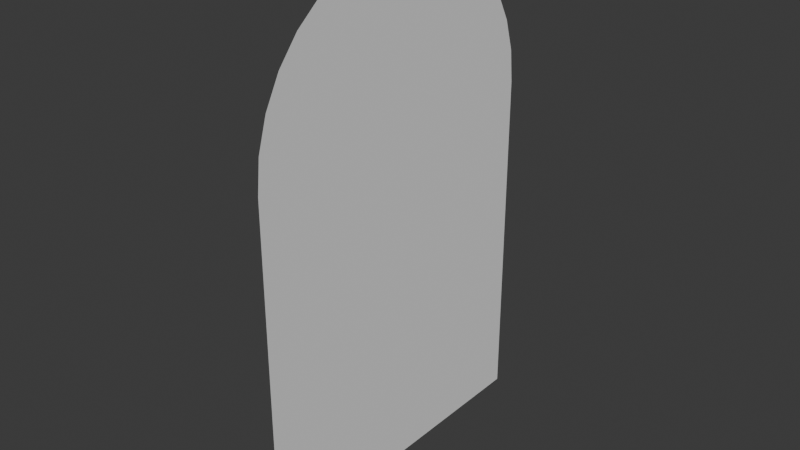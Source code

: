 # Source: semicircle.blend  (saved by Blender 4.5.90; exported with 4.5.12 LTS)
import bpy
from mathutils import Matrix  # noqa: F401  (used for matrix-valued properties, if any)

bpy.ops.wm.read_factory_settings(use_empty=True)
scene = bpy.context.scene
scene.name = 'Scene'

# ---- collections
col_collection = bpy.data.collections.new('Collection'); scene.collection.children.link(col_collection)

# ---- world
world_world = bpy.data.worlds.new('World'); scene.world = world_world
world_world.use_nodes = True; world_world.node_tree.nodes.clear()
_N = world_world.node_tree.nodes; _L = world_world.node_tree.links
n0 = _N.new('ShaderNodeOutputWorld'); n0.name = 'World Output'; n0.location = (200, 100)
n1 = _N.new('ShaderNodeBackground'); n1.name = 'Background'; n1.location = (-200, 100)
n1.inputs[0].default_value = (0.05088, 0.05088, 0.05088, 1.0)
_L.new(n1.outputs[0], n0.inputs[0])
n0.is_active_output = True
world_world.color = (0.05088, 0.05088, 0.05088)
world_world.sun_shadow_jitter_overblur = 0.0

# ---- meshes
me_sphere = bpy.data.meshes.new('Sphere')
me_sphere.from_pydata([(0.0, 0.5556, 0.8315), (0.0, 0.8315, 0.5556), (0.0, 0.9808, 0.1951), (0.0, 1.0, 0.0), (0.0, 0.0, 1.0), (-7.451e-09, -0.1951, 0.9808), (-5.215e-08, -0.3827, 0.9239), (-9.686e-08, -0.5556, 0.8315), (-1.49e-08, -0.7071, 0.7071), (-1.043e-07, -0.8315, 0.5556), (2.98e-08, -0.9239, 0.3827), (-1.341e-07, -0.9808, 0.1951), (-3.278e-07, -1.0, 0.0), (1.49e-08, 0.1951, 0.9808), (6.706e-08, 0.3827, 0.9239), (8.941e-08, 0.7071, 0.7071), (5.96e-08, 0.9239, 0.3827), (-3.278e-07, -1.0, -2.063), (0.0, 1.0, -2.063)], [], [(2, 3, 18, 17, 12, 11, 10, 9, 8, 7, 6, 5, 4, 13, 14, 0, 15, 1, 16)])
_uv = me_sphere.uv_layers.new(name='UVMap')
_uv.uv.foreach_set('vector', [0.6467, 0.2628, 0.653, 0.3265, 0.653, 1.0, -1.946e-08, 1.0, -1.946e-08, 0.3265, 0.006273, 0.2628, 0.02485, 0.2015, 0.05502, 0.1451, 0.09562, 0.09562, 0.1451, 0.05502, 0.2015, 0.02485, 0.2628, 0.006273, 0.3265, 0.0, 0.3902, 0.006273, 0.4514, 0.02485, 0.5079, 0.05502, 0.5573, 0.09562, 0.5979, 0.1451, 0.6281, 0.2015])
me_sphere.update()

# ---- objects
ob_sphere = bpy.data.objects.new('Sphere', me_sphere)

# ---- transforms, parenting, visibility, modifiers, constraints
ob_sphere.location = (0.0, 0.0, 0.0)

# ---- collection membership
col_collection.objects.link(ob_sphere)

# ---- scene / render settings (as saved in the file)
scene.frame_start = 1; scene.frame_end = 250; scene.frame_set(1)
scene.render.engine = 'BLENDER_EEVEE_NEXT'
bpy.context.view_layer.update()

# ---- added for rendering (the .blend has no active camera and no usable light): camera, sun
cam_auto = bpy.data.cameras.new('AutoCamera')
cam_auto.lens = 50.0
cam_auto.sensor_width = 36.0
cam_auto.clip_end = 1000.0
ob_auto_camera = bpy.data.objects.new('AutoCamera', cam_auto)
scene.collection.objects.link(ob_auto_camera)
ob_auto_camera.location = (3.38457, -4.06149, 2.17617)
ob_auto_camera.rotation_euler = (1.09748, -7.21219e-08, 0.694738)
scene.camera = ob_auto_camera
light_auto_sun = bpy.data.lights.new('AutoSun', 'SUN')
light_auto_sun.energy = 3.0
light_auto_sun.angle = 0.0523599
ob_auto_sun = bpy.data.objects.new('AutoSun', light_auto_sun)
scene.collection.objects.link(ob_auto_sun)
ob_auto_sun.rotation_euler = (0.872665, 0.174533, 0.523599)
bpy.context.view_layer.update()
